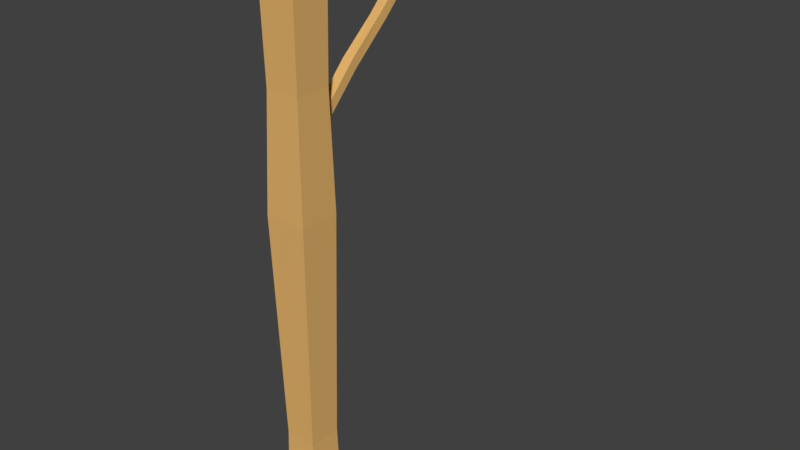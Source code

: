 # Source: Post.blend  (saved by Blender 2.78.0; exported with 4.5.12 LTS)
import bpy
from mathutils import Matrix  # noqa: F401  (used for matrix-valued properties, if any)

bpy.ops.wm.read_factory_settings(use_empty=True)
scene = bpy.context.scene
scene.name = 'Scene'

# ---- collections
col_collection_1 = bpy.data.collections.new('Collection 1'); scene.collection.children.link(col_collection_1)

# ---- materials (node trees are filled in below, after node groups)
mat_wood = bpy.data.materials.new('Wood')
mat_wood.alpha_threshold = 0.0
mat_wood.use_transparent_shadow = False
mat_wood.diffuse_color = (0.8, 0.4675, 0.155, 1.0)
mat_wood.roughness = 0.5

# ---- material node trees

# ---- world
world_world = bpy.data.worlds.new('World'); scene.world = world_world
world_world.color = (0.05088, 0.05088, 0.05088)
world_world.use_sun_shadow = False
world_world.sun_shadow_jitter_overblur = 0.0
world_world.cycles.sampling_method = 'MANUAL'

# ---- meshes
me_cube_004 = bpy.data.meshes.new('Cube.004')
me_cube_004.from_pydata([(-1.0, -1.0, -1.0), (-1.0, -1.0, 1.0), (-1.0, 0.7065, -1.0), (-1.0, 1.0, 1.0), (1.0, -1.0, -1.0), (1.0, -1.0, 1.0), (1.0, 0.5677, -1.0), (1.0, 1.0, 1.0), (-1.028, -1.034, 0.3652), (-0.9704, 0.9571, 0.3499), (1.028, 0.8995, 0.3454), (0.9704, -1.091, 0.3607), (-0.8703, 0.8585, -0.1768), (0.9014, 0.8273, -0.1793), (0.8703, -0.9404, -0.171), (-0.9014, -0.9093, -0.1686), (-0.9822, 0.9082, -0.4431), (0.8585, 1.021, -0.4384), (0.9822, -0.8192, -0.4365), (-0.8585, -0.9317, -0.4411), (-0.993, 0.7877, -0.7617), (0.9441, 0.8239, -0.7599), (0.993, -0.7526, -0.7591), (-0.9441, -0.7887, -0.761)], [], [(8, 1, 3, 9), (9, 3, 7, 10), (10, 7, 5, 11), (11, 5, 1, 8), (2, 6, 4, 0), (14, 11, 8, 15), (13, 10, 11, 14), (12, 9, 10, 13), (15, 8, 9, 12), (19, 15, 12, 16), (16, 12, 13, 17), (17, 13, 14, 18), (18, 14, 15, 19), (22, 18, 19, 23), (21, 17, 18, 22), (20, 16, 17, 21), (23, 19, 16, 20), (0, 23, 20, 2), (2, 20, 21, 6), (6, 21, 22, 4), (4, 22, 23, 0)])
me_cube_004.materials.append(mat_wood)
me_cube_004.use_remesh_preserve_volume = False
me_cube_004.use_remesh_preserve_attributes = False
me_cube_004.use_mirror_vertex_groups = False
me_cube_004.update()
me_cube_003 = bpy.data.meshes.new('Cube.003')
me_cube_003.from_pydata([(-0.567, -0.009959, -0.9048), (-0.567, -0.0009243, 0.9058), (-0.567, 1.0, -1.0), (-0.567, 1.0, 1.0), (0.567, -0.009959, -0.9048), (0.567, -0.0009243, 0.9058), (0.567, 1.0, -1.0), (0.567, 1.0, 1.0), (-0.567, 0.1941, 0.6627), (-0.567, 1.196, 0.7295), (0.567, 1.196, 0.7295), (0.567, 0.1941, 0.6627), (-0.567, 0.8366, -0.2623), (0.567, 0.8366, -0.2623), (0.567, -0.1701, -0.234), (-0.567, -0.1701, -0.234), (-0.5861, 0.2408, 0.2313), (-0.5432, 1.222, 0.2596), (0.5861, 1.155, 0.2665), (0.5432, 0.174, 0.2382)], [], [(8, 1, 3, 9), (9, 3, 7, 10), (10, 7, 5, 11), (11, 5, 1, 8), (19, 11, 8, 16), (18, 10, 11, 19), (17, 9, 10, 18), (16, 8, 9, 17), (0, 15, 12, 2), (2, 12, 13, 6), (6, 13, 14, 4), (4, 14, 15, 0), (15, 16, 17, 12), (12, 17, 18, 13), (13, 18, 19, 14), (14, 19, 16, 15)])
me_cube_003.materials.append(mat_wood)
me_cube_003.use_remesh_preserve_volume = False
me_cube_003.use_remesh_preserve_attributes = False
me_cube_003.use_mirror_vertex_groups = False
me_cube_003.update()
me_cube_001 = bpy.data.meshes.new('Cube.001')
me_cube_001.from_pydata([(-1.0, -1.0, -1.0), (-1.011, -1.011, 1.0), (-1.0, 1.0, -1.0), (-1.011, 1.011, 1.0), (1.0, -1.0, -1.0), (1.011, -1.011, 1.0), (1.0, 1.0, -1.0), (1.011, 1.011, 1.0), (-0.8471, -0.8471, -0.5728), (-0.8471, 0.8471, -0.5728), (0.8471, 0.8471, -0.5728), (0.8471, -0.8471, -0.5728), (-1.23, -1.032, 0.2136), (-0.8627, 1.032, 0.2136), (1.046, 1.046, 0.2136), (1.046, -1.046, 0.2136), (-0.9237, -0.9237, 0.6068), (-0.9237, 0.9237, 0.6068), (0.9237, 0.9237, 0.6068), (0.9237, -0.9237, 0.6068)], [], [(16, 1, 3, 17), (17, 3, 7, 18), (18, 7, 5, 19), (19, 5, 1, 16), (7, 3, 1, 5), (4, 11, 8, 0), (6, 10, 11, 4), (2, 9, 10, 6), (0, 8, 9, 2), (11, 15, 12, 8), (10, 14, 15, 11), (9, 13, 14, 10), (8, 12, 13, 9), (15, 19, 16, 12), (14, 18, 19, 15), (13, 17, 18, 14), (12, 16, 17, 13)])
me_cube_001.materials.append(mat_wood)
me_cube_001.use_remesh_preserve_volume = False
me_cube_001.use_remesh_preserve_attributes = False
me_cube_001.use_mirror_vertex_groups = False
me_cube_001.update()

# ---- objects
ob_beam = bpy.data.objects.new('Beam', me_cube_004)
ob_angled = bpy.data.objects.new('Angled', me_cube_003)
ob_mainpole = bpy.data.objects.new('MainPole', me_cube_001)

# ---- transforms, parenting, visibility, modifiers, constraints
ob_beam.location = (0.0, 3.33, 12.4)
ob_beam.rotation_euler = (1.571, 0.0, 0.0)
ob_beam.scale = (0.2339, 0.2449, 2.925)
ob_beam.lineart.crease_threshold = 0.0
ob_angled.location = (0.0, 1.728, 10.86)
ob_angled.rotation_euler = (-0.7905, -0.0, 0.0)
ob_angled.scale = (0.2001, 0.2096, 2.2)
ob_angled.lineart.crease_threshold = 0.0
ob_mainpole.location = (0.0, 0.0, 6.413)
ob_mainpole.scale = (0.412, 0.4314, 6.444)
ob_mainpole.lineart.crease_threshold = 0.0

# ---- collection membership
col_collection_1.objects.link(ob_beam)
col_collection_1.objects.link(ob_angled)
col_collection_1.objects.link(ob_mainpole)

# ---- scene / render settings (as saved in the file)
scene.frame_start = 1; scene.frame_end = 250; scene.frame_set(1)
scene.render.engine = 'BLENDER_EEVEE_NEXT'
scene.render.resolution_percentage = 50
scene.render.dither_intensity = 0.0
scene.cycles.use_denoising = False
scene.cycles.samples = 128
scene.cycles.sampling_pattern = 'TABULATED_SOBOL'
scene.cycles.light_sampling_threshold = 0.0
scene.cycles.use_adaptive_sampling = False
scene.cycles.use_light_tree = False
scene.cycles.blur_glossy = 0.0
scene.cycles.sample_clamp_indirect = 0.0
scene.view_settings.view_transform = 'Standard'
bpy.context.view_layer.update()

# ---- added for rendering (the .blend has no active camera and no usable light): camera, sun
cam_auto = bpy.data.cameras.new('AutoCamera')
cam_auto.lens = 50.0
cam_auto.sensor_width = 36.0
cam_auto.clip_end = 1000.0
ob_auto_camera = bpy.data.objects.new('AutoCamera', cam_auto)
scene.collection.objects.link(ob_auto_camera)
ob_auto_camera.location = (13.4326, -13.2631, 17.1897)
ob_auto_camera.rotation_euler = (1.09748, -7.21219e-08, 0.694738)
scene.camera = ob_auto_camera
light_auto_sun = bpy.data.lights.new('AutoSun', 'SUN')
light_auto_sun.energy = 3.0
light_auto_sun.angle = 0.0523599
ob_auto_sun = bpy.data.objects.new('AutoSun', light_auto_sun)
scene.collection.objects.link(ob_auto_sun)
ob_auto_sun.rotation_euler = (0.872665, 0.174533, 0.523599)
bpy.context.view_layer.update()
